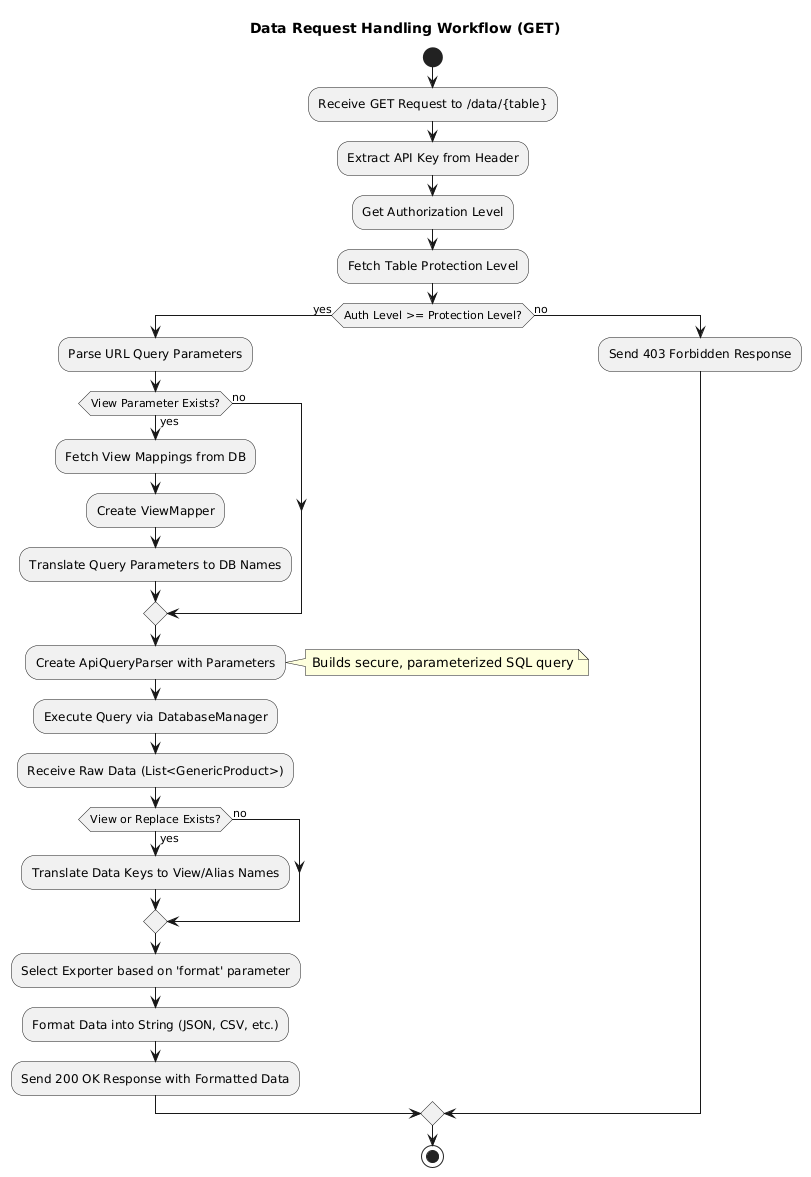

The diagram above was rendered by PlantUML. Its source (embedded in the PNG):
@startuml
' Activity Diagram: Data Request Handling (GET)
title Data Request Handling Workflow (GET)

start
:Receive GET Request to /data/{table};
:Extract API Key from Header;
:Get Authorization Level;
:Fetch Table Protection Level;
if (Auth Level >= Protection Level?) then (yes)
  :Parse URL Query Parameters;
  if (View Parameter Exists?) then (yes)
    :Fetch View Mappings from DB;
    :Create ViewMapper;
    :Translate Query Parameters to DB Names;
  else (no)
  endif
  :Create ApiQueryParser with Parameters;
  note right: Builds secure, parameterized SQL query
  :Execute Query via DatabaseManager;
  :Receive Raw Data (List<GenericProduct>);
  if (View or Replace Exists?) then (yes)
    :Translate Data Keys to View/Alias Names;
  else (no)
  endif
  :Select Exporter based on 'format' parameter;
  :Format Data into String (JSON, CSV, etc.);
  :Send 200 OK Response with Formatted Data;
else (no)
  :Send 403 Forbidden Response;
endif
stop
@enduml